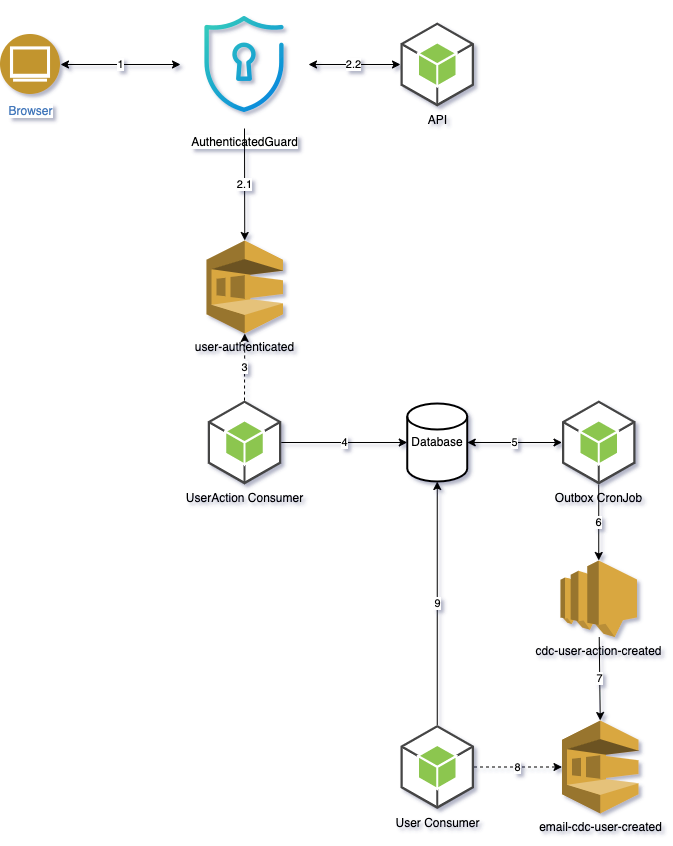

The diagram above was exported from draw.io. Its source (the exported page's mxGraphModel, read from the mxfile embedded in the PNG):
<mxGraphModel dx="2593" dy="1456" grid="1" gridSize="10" guides="1" tooltips="1" connect="1" arrows="1" fold="1" page="1" pageScale="1" pageWidth="827" pageHeight="1169" math="0" shadow="0">
  <root>
    <mxCell id="0" />
    <mxCell id="1" parent="0" />
    <mxCell id="ih2ghfLdc5s_3-QiV4HD-2" value="AuthenticatedGuard" style="shape=image;html=1;verticalAlign=top;verticalLabelPosition=bottom;labelBackgroundColor=#ffffff;imageAspect=0;aspect=fixed;image=https://cdn3.iconfinder.com/data/icons/galaxy-open-line-gradient-i/200/security-128.png" vertex="1" parent="1">
      <mxGeometry x="270" y="160" width="128" height="128" as="geometry" />
    </mxCell>
    <mxCell id="ih2ghfLdc5s_3-QiV4HD-4" value="API" style="outlineConnect=0;dashed=0;verticalLabelPosition=bottom;verticalAlign=top;align=center;html=1;shape=mxgraph.aws3.android;fillColor=#8CC64F;gradientColor=none;" vertex="1" parent="1">
      <mxGeometry x="490" y="182" width="73.5" height="84" as="geometry" />
    </mxCell>
    <mxCell id="ih2ghfLdc5s_3-QiV4HD-5" value="Browser" style="aspect=fixed;perimeter=ellipsePerimeter;html=1;align=center;shadow=0;dashed=0;fontColor=#4277BB;labelBackgroundColor=#ffffff;fontSize=12;spacingTop=3;image;image=img/lib/ibm/users/browser.svg;" vertex="1" parent="1">
      <mxGeometry x="90" y="194" width="60" height="60" as="geometry" />
    </mxCell>
    <mxCell id="ih2ghfLdc5s_3-QiV4HD-6" value="user-authenticated" style="outlineConnect=0;dashed=0;verticalLabelPosition=bottom;verticalAlign=top;align=center;html=1;shape=mxgraph.aws3.sqs;fillColor=#D9A741;gradientColor=none;" vertex="1" parent="1">
      <mxGeometry x="296" y="400" width="76.5" height="93" as="geometry" />
    </mxCell>
    <mxCell id="ih2ghfLdc5s_3-QiV4HD-7" value="1" style="endArrow=classic;startArrow=classic;html=1;rounded=0;exitX=1;exitY=0.5;exitDx=0;exitDy=0;entryX=0;entryY=0.5;entryDx=0;entryDy=0;" edge="1" parent="1" source="ih2ghfLdc5s_3-QiV4HD-5" target="ih2ghfLdc5s_3-QiV4HD-2">
      <mxGeometry width="50" height="50" relative="1" as="geometry">
        <mxPoint x="270" y="350" as="sourcePoint" />
        <mxPoint x="320" y="300" as="targetPoint" />
      </mxGeometry>
    </mxCell>
    <mxCell id="ih2ghfLdc5s_3-QiV4HD-8" value="2.2" style="endArrow=classic;startArrow=classic;html=1;rounded=0;entryX=0;entryY=0.5;entryDx=0;entryDy=0;entryPerimeter=0;" edge="1" parent="1" source="ih2ghfLdc5s_3-QiV4HD-2" target="ih2ghfLdc5s_3-QiV4HD-4">
      <mxGeometry width="50" height="50" relative="1" as="geometry">
        <mxPoint x="270" y="350" as="sourcePoint" />
        <mxPoint x="320" y="300" as="targetPoint" />
      </mxGeometry>
    </mxCell>
    <mxCell id="ih2ghfLdc5s_3-QiV4HD-9" value="2.1" style="endArrow=classic;html=1;rounded=0;entryX=0.5;entryY=0;entryDx=0;entryDy=0;entryPerimeter=0;exitX=0.5;exitY=1;exitDx=0;exitDy=0;" edge="1" parent="1" source="ih2ghfLdc5s_3-QiV4HD-2" target="ih2ghfLdc5s_3-QiV4HD-6">
      <mxGeometry width="50" height="50" relative="1" as="geometry">
        <mxPoint x="270" y="350" as="sourcePoint" />
        <mxPoint x="320" y="300" as="targetPoint" />
      </mxGeometry>
    </mxCell>
    <mxCell id="ih2ghfLdc5s_3-QiV4HD-10" value="UserAction Consumer" style="outlineConnect=0;dashed=0;verticalLabelPosition=bottom;verticalAlign=top;align=center;html=1;shape=mxgraph.aws3.android;fillColor=#8CC64F;gradientColor=none;" vertex="1" parent="1">
      <mxGeometry x="297.25" y="560" width="73.5" height="84" as="geometry" />
    </mxCell>
    <mxCell id="ih2ghfLdc5s_3-QiV4HD-11" value="3" style="endArrow=classic;html=1;rounded=0;entryX=0.5;entryY=1;entryDx=0;entryDy=0;entryPerimeter=0;exitX=0.5;exitY=0;exitDx=0;exitDy=0;exitPerimeter=0;dashed=1;" edge="1" parent="1" source="ih2ghfLdc5s_3-QiV4HD-10" target="ih2ghfLdc5s_3-QiV4HD-6">
      <mxGeometry width="50" height="50" relative="1" as="geometry">
        <mxPoint x="270" y="520" as="sourcePoint" />
        <mxPoint x="320" y="470" as="targetPoint" />
      </mxGeometry>
    </mxCell>
    <mxCell id="ih2ghfLdc5s_3-QiV4HD-12" value="Database" style="strokeWidth=2;html=1;shape=mxgraph.flowchart.database;whiteSpace=wrap;verticalAlign=middle;" vertex="1" parent="1">
      <mxGeometry x="496.75" y="563" width="60" height="78" as="geometry" />
    </mxCell>
    <mxCell id="ih2ghfLdc5s_3-QiV4HD-13" value="4" style="endArrow=classic;html=1;rounded=0;entryX=0;entryY=0.5;entryDx=0;entryDy=0;entryPerimeter=0;exitX=1;exitY=0.5;exitDx=0;exitDy=0;exitPerimeter=0;" edge="1" parent="1" source="ih2ghfLdc5s_3-QiV4HD-10" target="ih2ghfLdc5s_3-QiV4HD-12">
      <mxGeometry width="50" height="50" relative="1" as="geometry">
        <mxPoint x="270" y="550" as="sourcePoint" />
        <mxPoint x="320" y="500" as="targetPoint" />
      </mxGeometry>
    </mxCell>
    <mxCell id="ih2ghfLdc5s_3-QiV4HD-14" value="Outbox CronJob" style="outlineConnect=0;dashed=0;verticalLabelPosition=bottom;verticalAlign=top;align=center;html=1;shape=mxgraph.aws3.android;fillColor=#8CC64F;gradientColor=none;" vertex="1" parent="1">
      <mxGeometry x="651.5" y="560" width="73.5" height="84" as="geometry" />
    </mxCell>
    <mxCell id="ih2ghfLdc5s_3-QiV4HD-15" value="cdc-user-action-created" style="outlineConnect=0;dashed=0;verticalLabelPosition=bottom;verticalAlign=top;align=center;html=1;shape=mxgraph.aws3.sns;fillColor=#D9A741;gradientColor=none;" vertex="1" parent="1">
      <mxGeometry x="650" y="720" width="76.5" height="76.5" as="geometry" />
    </mxCell>
    <mxCell id="ih2ghfLdc5s_3-QiV4HD-16" value="email-cdc-user-created" style="outlineConnect=0;dashed=0;verticalLabelPosition=bottom;verticalAlign=top;align=center;html=1;shape=mxgraph.aws3.sqs;fillColor=#D9A741;gradientColor=none;" vertex="1" parent="1">
      <mxGeometry x="651.5" y="880" width="76.5" height="93" as="geometry" />
    </mxCell>
    <mxCell id="ih2ghfLdc5s_3-QiV4HD-17" value="User Consumer" style="outlineConnect=0;dashed=0;verticalLabelPosition=bottom;verticalAlign=top;align=center;html=1;shape=mxgraph.aws3.android;fillColor=#8CC64F;gradientColor=none;" vertex="1" parent="1">
      <mxGeometry x="490" y="884.5" width="73.5" height="84" as="geometry" />
    </mxCell>
    <mxCell id="ih2ghfLdc5s_3-QiV4HD-18" value="5" style="endArrow=classic;startArrow=classic;html=1;rounded=0;entryX=0;entryY=0.5;entryDx=0;entryDy=0;entryPerimeter=0;exitX=1;exitY=0.5;exitDx=0;exitDy=0;exitPerimeter=0;" edge="1" parent="1" source="ih2ghfLdc5s_3-QiV4HD-12" target="ih2ghfLdc5s_3-QiV4HD-14">
      <mxGeometry width="50" height="50" relative="1" as="geometry">
        <mxPoint x="360" y="620" as="sourcePoint" />
        <mxPoint x="410" y="570" as="targetPoint" />
      </mxGeometry>
    </mxCell>
    <mxCell id="ih2ghfLdc5s_3-QiV4HD-19" value="6" style="endArrow=classic;html=1;rounded=0;exitX=0.5;exitY=1;exitDx=0;exitDy=0;exitPerimeter=0;entryX=0.5;entryY=0;entryDx=0;entryDy=0;entryPerimeter=0;" edge="1" parent="1" source="ih2ghfLdc5s_3-QiV4HD-14" target="ih2ghfLdc5s_3-QiV4HD-15">
      <mxGeometry width="50" height="50" relative="1" as="geometry">
        <mxPoint x="360" y="620" as="sourcePoint" />
        <mxPoint x="410" y="570" as="targetPoint" />
      </mxGeometry>
    </mxCell>
    <mxCell id="ih2ghfLdc5s_3-QiV4HD-20" value="7" style="endArrow=classic;html=1;rounded=0;entryX=0.5;entryY=0;entryDx=0;entryDy=0;entryPerimeter=0;" edge="1" parent="1" source="ih2ghfLdc5s_3-QiV4HD-15" target="ih2ghfLdc5s_3-QiV4HD-16">
      <mxGeometry width="50" height="50" relative="1" as="geometry">
        <mxPoint x="360" y="620" as="sourcePoint" />
        <mxPoint x="410" y="570" as="targetPoint" />
      </mxGeometry>
    </mxCell>
    <mxCell id="ih2ghfLdc5s_3-QiV4HD-21" value="8" style="endArrow=classic;html=1;rounded=0;entryX=0;entryY=0.5;entryDx=0;entryDy=0;entryPerimeter=0;exitX=1;exitY=0.5;exitDx=0;exitDy=0;exitPerimeter=0;dashed=1;" edge="1" parent="1" source="ih2ghfLdc5s_3-QiV4HD-17" target="ih2ghfLdc5s_3-QiV4HD-16">
      <mxGeometry width="50" height="50" relative="1" as="geometry">
        <mxPoint x="360" y="820" as="sourcePoint" />
        <mxPoint x="410" y="770" as="targetPoint" />
      </mxGeometry>
    </mxCell>
    <mxCell id="ih2ghfLdc5s_3-QiV4HD-22" value="9" style="endArrow=classic;html=1;rounded=0;exitX=0.5;exitY=0;exitDx=0;exitDy=0;exitPerimeter=0;entryX=0.5;entryY=1;entryDx=0;entryDy=0;entryPerimeter=0;" edge="1" parent="1" source="ih2ghfLdc5s_3-QiV4HD-17" target="ih2ghfLdc5s_3-QiV4HD-12">
      <mxGeometry width="50" height="50" relative="1" as="geometry">
        <mxPoint x="360" y="820" as="sourcePoint" />
        <mxPoint x="410" y="770" as="targetPoint" />
      </mxGeometry>
    </mxCell>
  </root>
</mxGraphModel>